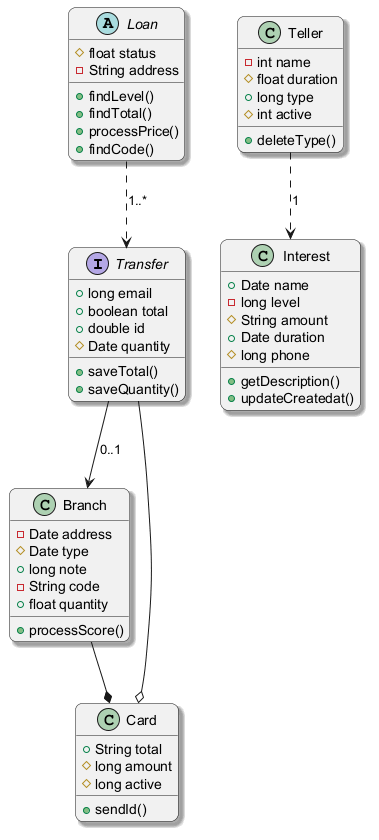

The diagram above was rendered by PlantUML. Its source (embedded in the PNG):
@startuml
skinparam backgroundColor #FFFFFF
skinparam roundCorner 15
skinparam shadowing true
interface Transfer {
  +long email
  +boolean total
  +double id
  #Date quantity
  +saveTotal()
  +saveQuantity()
}
class Branch {
  -Date address
  #Date type
  +long note
  -String code
  +float quantity
  +processScore()
}
class Card {
  +String total
  #long amount
  #long active
  +sendId()
}
class Teller {
  -int name
  #float duration
  +long type
  #int active
  +deleteType()
}
class Interest {
  +Date name
  -long level
  #String amount
  +Date duration
  #long phone
  +getDescription()
  +updateCreatedat()
}
abstract class Loan {
  #float status
  -String address
  +findLevel()
  +findTotal()
  +processPrice()
  +findCode()
}
Transfer --> Branch : "0..1"
Transfer --o Card
Branch --* Card
Loan ..> Transfer : "1..*"
Teller ..> Interest : "1"
@enduml